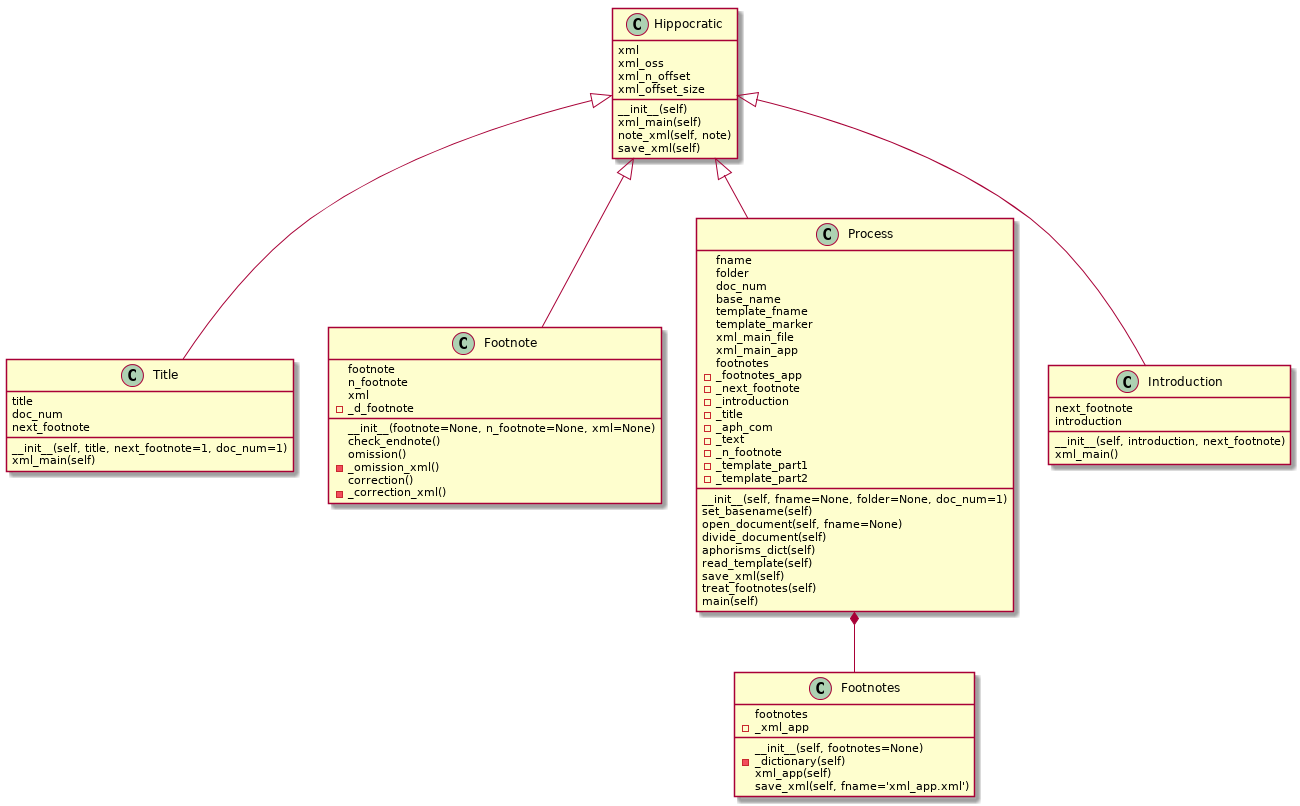

The diagram above was rendered by PlantUML. Its source (embedded in the PNG):
@startuml
class Hippocratic {
    xml
    xml_oss
    xml_n_offset
    xml_offset_size

    __init__(self)
    xml_main(self)
    note_xml(self, note)
    save_xml(self)
}

class Title {
    title
    doc_num
    next_footnote

    __init__(self, title, next_footnote=1, doc_num=1)
    xml_main(self)
}

class Footnote {
    footnote
    n_footnote
    xml
    - _d_footnote

    __init__(footnote=None, n_footnote=None, xml=None)
    check_endnote()
    omission()
    - _omission_xml()
    correction()
    - _correction_xml()
}

class Footnotes {
    footnotes
    - _xml_app

    __init__(self, footnotes=None)
    - _dictionary(self)
    xml_app(self)
    save_xml(self, fname='xml_app.xml')
}

class Process{

    fname
    folder
    doc_num
    base_name
    template_fname
    template_marker
    xml_main_file
    xml_main_app
    footnotes
    - _footnotes_app
    - _next_footnote
    - _introduction
    - _title
    - _aph_com
    - _text
    - _n_footnote
    - _template_part1
    - _template_part2

    __init__(self, fname=None, folder=None, doc_num=1)
    set_basename(self)
    open_document(self, fname=None)
    divide_document(self)
    aphorisms_dict(self)
    read_template(self)
    save_xml(self)
    treat_footnotes(self)
    main(self)
}

class Introduction {
    next_footnote
    introduction

    __init__(self, introduction, next_footnote)
    xml_main()
}

Hippocratic <|-- Title
Hippocratic <|-- Footnote
Hippocratic <|-- Process
Hippocratic <|-- Introduction

Process *-- Footnotes

@enduml